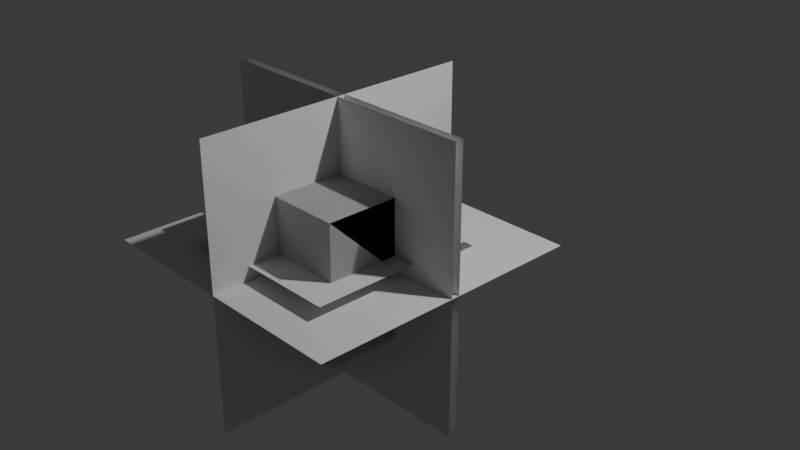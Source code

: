 # Source: KdtreeDebug.blend  (saved by Blender 5.0.119; exported with 4.5.12 LTS)
import bpy
from mathutils import Matrix  # noqa: F401  (used for matrix-valued properties, if any)

bpy.ops.wm.read_factory_settings(use_empty=True)
scene = bpy.context.scene
scene.name = 'Scene'

# ---- collections
col_centroid = bpy.data.collections.new('Centroid'); scene.collection.children.link(col_centroid)
col_sah = bpy.data.collections.new('SAH'); scene.collection.children.link(col_sah)
col_sah2 = bpy.data.collections.new('SAH2'); scene.collection.children.link(col_sah2)

# ---- world
world_world = bpy.data.worlds.new('World'); scene.world = world_world
world_world.use_nodes = True; world_world.node_tree.nodes.clear()
_N = world_world.node_tree.nodes; _L = world_world.node_tree.links
n0 = _N.new('ShaderNodeOutputWorld'); n0.name = 'World Output'; n0.location = (200, 100)
n1 = _N.new('ShaderNodeBackground'); n1.name = 'Background'; n1.location = (-200, 100)
n1.inputs[0].default_value = (0.05088, 0.05088, 0.05088, 1.0)
_L.new(n1.outputs[0], n0.inputs[0])
n0.is_active_output = True
world_world.color = (0.05088, 0.05088, 0.05088)
world_world.sun_shadow_jitter_overblur = 0.0

# ---- cameras
cam_camera = bpy.data.cameras.new('Camera')
cam_camera.clip_end = 100.0
cam_camera.ortho_scale = 7.314

# ---- lights
light_light = bpy.data.lights.new('Light', 'POINT')
light_light.energy = 1000.0
light_light.shadow_soft_size = 0.1

# ---- meshes
me_plane_001 = bpy.data.meshes.new('Plane.001')
me_plane_001.from_pydata([(-1.0, -1.0, 0.0), (1.0, -1.0, 0.0), (-1.0, 1.0, 0.0), (1.0, 1.0, 0.0)], [], [(0, 1, 3, 2)])
_uv = me_plane_001.uv_layers.new(name='UVMap')
_uv.uv.foreach_set('vector', [0.0, 0.0, 1.0, 0.0, 1.0, 1.0, 0.0, 1.0])
me_plane_001.update()
me_plane_002 = bpy.data.meshes.new('Plane.002')
me_plane_002.from_pydata([(-1.0, -1.0, 0.0), (1.0, -1.0, 0.0), (-1.0, 1.0, 0.0), (1.0, 1.0, 0.0)], [], [(0, 1, 3, 2)])
_uv = me_plane_002.uv_layers.new(name='UVMap')
_uv.uv.foreach_set('vector', [0.0, 0.0, 1.0, 0.0, 1.0, 1.0, 0.0, 1.0])
me_plane_002.update()
me_plane_003 = bpy.data.meshes.new('Plane.003')
me_plane_003.from_pydata([(-1.0, -1.0, 0.0), (1.0, -1.0, 0.0), (-1.0, 1.0, 0.0), (1.0, 1.0, 0.0)], [], [(0, 1, 3, 2)])
_uv = me_plane_003.uv_layers.new(name='UVMap')
_uv.uv.foreach_set('vector', [0.0, 0.0, 1.0, 0.0, 1.0, 1.0, 0.0, 1.0])
me_plane_003.update()
me_kdobj_010 = bpy.data.meshes.new('kdobj.010')
me_kdobj_010.from_pydata([(-0.75, -0.75, 0.01), (0.74, -0.75, 1.53), (0.76, -0.75, 0.01), (0.76, 0.74, 1.53), (-0.75, 0.74, 0.01), (0.76, 0.74, 0.01), (-0.75, -0.75, 0.01), (-0.75, -0.75, 1.53), (0.74, -0.75, 1.53), (0.76, 0.74, 1.53), (-0.75, 0.74, 1.53), (-0.75, 0.74, 0.01), (-0.75, -0.75, 0.01), (-0.75, 0.74, 1.53), (-0.75, -0.75, 1.53), (-0.75, -0.75, 0.01), (-0.75, 0.74, 0.01), (-0.75, 0.74, 1.53), (0.76, -0.75, 0.01), (0.76, 0.74, 1.53), (0.76, 0.74, 0.01), (0.76, -0.75, 0.01), (0.74, -0.75, 1.53), (0.76, 0.74, 1.53), (-0.4, -0.3, 0.19), (-0.1, -0.3, 0.75), (0.04, -0.3, 0.32), (0.04, -0.3, 0.32), (-0.1, -0.75, 0.75), (0.04, -0.75, 0.32), (-0.4, -0.3, 0.19), (0.04, -0.75, 0.32), (-0.4, -0.75, 0.19), (-0.52, -0.3, 0.62), (-0.4, -0.75, 0.19), (-0.52, -0.75, 0.62), (-0.1, -0.3, 0.75), (-0.52, -0.75, 0.62), (-0.1, -0.75, 0.75), (-0.03, 0.15, 0.82), (0.53, 0.15, 1.12), (0.4, 0.15, 0.68), (0.4, 0.15, 0.68), (0.53, -0.75, 1.12), (0.4, -0.75, 0.68), (-0.03, 0.15, 0.82), (0.4, -0.75, 0.68), (-0.03, -0.75, 0.82), (-0.4, -0.3, 0.19), (-0.52, -0.3, 0.62), (-0.1, -0.3, 0.75), (0.04, -0.3, 0.32), (-0.1, -0.3, 0.75), (-0.1, -0.75, 0.75), (-0.4, -0.3, 0.19), (0.04, -0.3, 0.32), (0.04, -0.75, 0.32), (-0.52, -0.3, 0.62), (-0.4, -0.3, 0.19), (-0.4, -0.75, 0.19), (-0.1, -0.3, 0.75), (-0.52, -0.3, 0.62), (-0.52, -0.75, 0.62), (0.4, 0.15, 0.68), (0.53, 0.15, 1.12), (0.53, -0.75, 1.12), (-0.03, 0.15, 0.82), (0.4, 0.15, 0.68), (0.4, -0.75, 0.68)], [], [(24, 25, 26), (27, 28, 29), (30, 31, 32), (33, 34, 35), (36, 37, 38), (60, 61, 62), (57, 58, 59), (48, 49, 50), (51, 52, 53), (54, 55, 56), (0, 1, 2), (3, 4, 5), (66, 67, 68), (6, 7, 8), (9, 10, 11), (39, 40, 41), (42, 43, 44), (63, 64, 65), (12, 13, 14), (45, 46, 47), (15, 16, 17), (18, 19, 20), (21, 22, 23)])
me_kdobj_010.update()
me_kdobj_011 = bpy.data.meshes.new('kdobj.011')
me_kdobj_011.from_pydata([(-0.75, -0.75, 0.01), (0.74, -0.75, 1.53), (0.76, -0.75, 0.01), (0.76, 0.74, 1.53), (-0.75, 0.74, 0.01), (0.76, 0.74, 0.01), (-0.75, -0.75, 0.01), (-0.75, -0.75, 1.53), (0.74, -0.75, 1.53), (0.76, 0.74, 1.53), (-0.75, 0.74, 1.53), (-0.75, 0.74, 0.01), (-0.75, -0.75, 0.01), (-0.75, 0.74, 1.53), (-0.75, -0.75, 1.53), (-0.75, -0.75, 0.01), (-0.75, 0.74, 0.01), (-0.75, 0.74, 1.53), (-0.4, -0.3, 0.19), (-0.1, -0.3, 0.75), (0.04, -0.3, 0.32), (0.04, -0.3, 0.32), (-0.1, -0.75, 0.75), (0.04, -0.75, 0.32), (-0.4, -0.3, 0.19), (0.04, -0.75, 0.32), (-0.4, -0.75, 0.19), (-0.52, -0.3, 0.62), (-0.4, -0.75, 0.19), (-0.52, -0.75, 0.62), (-0.1, -0.3, 0.75), (-0.52, -0.75, 0.62), (-0.1, -0.75, 0.75), (-0.03, 0.15, 0.82), (0.53, 0.15, 1.12), (0.4, 0.15, 0.68), (-0.03, 0.15, 0.82), (0.4, -0.75, 0.68), (-0.03, -0.75, 0.82), (-0.4, -0.3, 0.19), (-0.52, -0.3, 0.62), (-0.1, -0.3, 0.75), (0.04, -0.3, 0.32), (-0.1, -0.3, 0.75), (-0.1, -0.75, 0.75), (-0.4, -0.3, 0.19), (0.04, -0.3, 0.32), (0.04, -0.75, 0.32), (-0.52, -0.3, 0.62), (-0.4, -0.3, 0.19), (-0.4, -0.75, 0.19), (-0.1, -0.3, 0.75), (-0.52, -0.3, 0.62), (-0.52, -0.75, 0.62), (-0.03, 0.15, 0.82), (0.4, 0.15, 0.68), (0.4, -0.75, 0.68)], [], [(27, 28, 29), (30, 31, 32), (51, 52, 53), (48, 49, 50), (39, 40, 41), (15, 16, 17), (12, 13, 14), (21, 22, 23), (42, 43, 44), (45, 46, 47), (0, 1, 2), (3, 4, 5), (54, 55, 56), (6, 7, 8), (9, 10, 11), (33, 34, 35), (24, 25, 26), (36, 37, 38), (18, 19, 20)])
me_kdobj_011.update()
me_kdobj_012 = bpy.data.meshes.new('kdobj.012')
me_kdobj_012.from_pydata([(-0.75, -0.75, 0.01), (0.74, -0.75, 1.53), (0.76, -0.75, 0.01), (-0.75, -0.75, 0.01), (-0.75, -0.75, 1.53), (0.74, -0.75, 1.53), (-0.75, -0.75, 0.01), (-0.75, 0.74, 1.53), (-0.75, -0.75, 1.53), (-0.75, -0.75, 0.01), (-0.75, 0.74, 0.01), (-0.75, 0.74, 1.53), (-0.4, -0.3, 0.19), (-0.1, -0.3, 0.75), (0.04, -0.3, 0.32), (0.04, -0.3, 0.32), (-0.1, -0.75, 0.75), (0.04, -0.75, 0.32), (-0.4, -0.3, 0.19), (0.04, -0.75, 0.32), (-0.4, -0.75, 0.19), (-0.52, -0.3, 0.62), (-0.4, -0.75, 0.19), (-0.52, -0.75, 0.62), (-0.1, -0.3, 0.75), (-0.52, -0.75, 0.62), (-0.1, -0.75, 0.75), (-0.03, 0.15, 0.82), (0.4, -0.75, 0.68), (-0.03, -0.75, 0.82), (-0.4, -0.3, 0.19), (-0.52, -0.3, 0.62), (-0.1, -0.3, 0.75), (0.04, -0.3, 0.32), (-0.1, -0.3, 0.75), (-0.1, -0.75, 0.75), (-0.4, -0.3, 0.19), (0.04, -0.3, 0.32), (0.04, -0.75, 0.32), (-0.52, -0.3, 0.62), (-0.4, -0.3, 0.19), (-0.4, -0.75, 0.19), (-0.1, -0.3, 0.75), (-0.52, -0.3, 0.62), (-0.52, -0.75, 0.62), (-0.03, 0.15, 0.82), (0.4, 0.15, 0.68), (0.4, -0.75, 0.68)], [], [(21, 22, 23), (24, 25, 26), (42, 43, 44), (39, 40, 41), (30, 31, 32), (15, 16, 17), (33, 34, 35), (36, 37, 38), (0, 1, 2), (12, 13, 14), (3, 4, 5), (18, 19, 20), (45, 46, 47), (6, 7, 8), (27, 28, 29), (9, 10, 11)])
me_kdobj_012.update()
me_kdobj_013 = bpy.data.meshes.new('kdobj.013')
me_kdobj_013.from_pydata([(0.76, 0.74, 1.53), (-0.75, 0.74, 0.01), (0.76, 0.74, 0.01), (0.76, 0.74, 1.53), (-0.75, 0.74, 1.53), (-0.75, 0.74, 0.01), (-0.75, -0.75, 0.01), (-0.75, 0.74, 1.53), (-0.75, -0.75, 1.53), (-0.75, -0.75, 0.01), (-0.75, 0.74, 0.01), (-0.75, 0.74, 1.53), (-0.03, 0.15, 0.82), (0.53, 0.15, 1.12), (0.4, 0.15, 0.68), (-0.03, 0.15, 0.82), (0.4, -0.75, 0.68), (-0.03, -0.75, 0.82), (-0.03, 0.15, 0.82), (0.4, 0.15, 0.68), (0.4, -0.75, 0.68)], [], [(18, 19, 20), (6, 7, 8), (15, 16, 17), (9, 10, 11), (12, 13, 14), (3, 4, 5), (0, 1, 2)])
me_kdobj_013.update()
me_kdobj_014 = bpy.data.meshes.new('kdobj.014')
me_kdobj_014.from_pydata([(-0.75, -0.75, 0.01), (0.74, -0.75, 1.53), (0.76, -0.75, 0.01), (0.76, 0.74, 1.53), (-0.75, 0.74, 0.01), (0.76, 0.74, 0.01), (-0.75, -0.75, 0.01), (-0.75, -0.75, 1.53), (0.74, -0.75, 1.53), (0.76, 0.74, 1.53), (-0.75, 0.74, 1.53), (-0.75, 0.74, 0.01), (0.76, -0.75, 0.01), (0.76, 0.74, 1.53), (0.76, 0.74, 0.01), (0.76, -0.75, 0.01), (0.74, -0.75, 1.53), (0.76, 0.74, 1.53), (-0.4, -0.3, 0.19), (-0.1, -0.3, 0.75), (0.04, -0.3, 0.32), (0.04, -0.3, 0.32), (-0.1, -0.75, 0.75), (0.04, -0.75, 0.32), (-0.4, -0.3, 0.19), (0.04, -0.75, 0.32), (-0.4, -0.75, 0.19), (-0.03, 0.15, 0.82), (0.53, 0.15, 1.12), (0.4, 0.15, 0.68), (0.4, 0.15, 0.68), (0.53, -0.75, 1.12), (0.4, -0.75, 0.68), (-0.03, 0.15, 0.82), (0.4, -0.75, 0.68), (-0.03, -0.75, 0.82), (0.04, -0.3, 0.32), (-0.1, -0.3, 0.75), (-0.1, -0.75, 0.75), (-0.4, -0.3, 0.19), (0.04, -0.3, 0.32), (0.04, -0.75, 0.32), (0.4, 0.15, 0.68), (0.53, 0.15, 1.12), (0.53, -0.75, 1.12), (-0.03, 0.15, 0.82), (0.4, 0.15, 0.68), (0.4, -0.75, 0.68)], [], [(21, 22, 23), (36, 37, 38), (39, 40, 41), (0, 1, 2), (3, 4, 5), (45, 46, 47), (6, 7, 8), (9, 10, 11), (27, 28, 29), (24, 25, 26), (33, 34, 35), (18, 19, 20), (42, 43, 44), (12, 13, 14), (15, 16, 17), (30, 31, 32)])
me_kdobj_014.update()
me_kdobj_015 = bpy.data.meshes.new('kdobj.015')
me_kdobj_015.from_pydata([(-0.75, -0.75, 0.01), (0.74, -0.75, 1.53), (0.76, -0.75, 0.01), (0.76, 0.74, 1.53), (-0.75, 0.74, 0.01), (0.76, 0.74, 0.01), (0.74, -0.75, 1.53), (-0.75, 0.74, 1.53), (0.76, 0.74, 1.53), (-0.75, -0.75, 0.01), (-0.75, -0.75, 1.53), (0.74, -0.75, 1.53), (0.76, 0.74, 1.53), (-0.75, 0.74, 1.53), (-0.75, 0.74, 0.01), (0.74, -0.75, 1.53), (-0.75, -0.75, 1.53), (-0.75, 0.74, 1.53), (-0.75, -0.75, 0.01), (-0.75, 0.74, 1.53), (-0.75, -0.75, 1.53), (-0.75, -0.75, 0.01), (-0.75, 0.74, 0.01), (-0.75, 0.74, 1.53), (0.76, -0.75, 0.01), (0.76, 0.74, 1.53), (0.76, 0.74, 0.01), (0.76, -0.75, 0.01), (0.74, -0.75, 1.53), (0.76, 0.74, 1.53), (-0.03, 0.15, 0.82), (0.53, 0.15, 1.12), (0.4, 0.15, 0.68), (0.4, 0.15, 0.68), (0.53, -0.75, 1.12), (0.4, -0.75, 0.68), (0.53, 0.15, 1.12), (0.1, -0.75, 1.25), (0.53, -0.75, 1.12), (0.1, 0.15, 1.25), (-0.03, -0.75, 0.82), (0.1, -0.75, 1.25), (-0.03, 0.15, 0.82), (0.4, -0.75, 0.68), (-0.03, -0.75, 0.82), (-0.03, 0.15, 0.82), (0.1, 0.15, 1.25), (0.53, 0.15, 1.12), (0.4, 0.15, 0.68), (0.53, 0.15, 1.12), (0.53, -0.75, 1.12), (0.53, 0.15, 1.12), (0.1, 0.15, 1.25), (0.1, -0.75, 1.25), (0.1, 0.15, 1.25), (-0.03, 0.15, 0.82), (-0.03, -0.75, 0.82), (-0.03, 0.15, 0.82), (0.4, 0.15, 0.68), (0.4, -0.75, 0.68)], [], [(0, 1, 2), (3, 4, 5), (57, 58, 59), (9, 10, 11), (12, 13, 14), (30, 31, 32), (33, 34, 35), (48, 49, 50), (18, 19, 20), (42, 43, 44), (21, 22, 23), (24, 25, 26), (27, 28, 29), (39, 40, 41), (45, 46, 47), (36, 37, 38), (51, 52, 53), (54, 55, 56), (15, 16, 17), (6, 7, 8)])
me_kdobj_015.update()
me_kdobj_016 = bpy.data.meshes.new('kdobj.016')
me_kdobj_016.from_pydata([(-0.75, -0.75, 0.01), (0.74, -0.75, 1.53), (0.76, -0.75, 0.01), (0.76, 0.74, 1.53), (-0.75, 0.74, 0.01), (0.76, 0.74, 0.01), (0.74, -0.75, 1.53), (-0.75, 0.74, 1.53), (0.76, 0.74, 1.53), (-0.75, -0.75, 0.01), (-0.75, -0.75, 1.53), (0.74, -0.75, 1.53), (0.76, 0.74, 1.53), (-0.75, 0.74, 1.53), (-0.75, 0.74, 0.01), (0.74, -0.75, 1.53), (-0.75, -0.75, 1.53), (-0.75, 0.74, 1.53), (-0.75, -0.75, 0.01), (-0.75, 0.74, 1.53), (-0.75, -0.75, 1.53), (-0.75, -0.75, 0.01), (-0.75, 0.74, 0.01), (-0.75, 0.74, 1.53), (0.76, -0.75, 0.01), (0.76, 0.74, 1.53), (0.76, 0.74, 0.01), (0.76, -0.75, 0.01), (0.74, -0.75, 1.53), (0.76, 0.74, 1.53), (-0.4, -0.3, 0.19), (-0.1, -0.3, 0.75), (0.04, -0.3, 0.32), (0.04, -0.3, 0.32), (-0.1, -0.75, 0.75), (0.04, -0.75, 0.32), (-0.4, -0.3, 0.19), (0.04, -0.75, 0.32), (-0.4, -0.75, 0.19), (-0.52, -0.3, 0.62), (-0.4, -0.75, 0.19), (-0.52, -0.75, 0.62), (-0.1, -0.3, 0.75), (-0.52, -0.75, 0.62), (-0.1, -0.75, 0.75), (-0.03, 0.15, 0.82), (0.53, 0.15, 1.12), (0.4, 0.15, 0.68), (0.4, 0.15, 0.68), (0.53, -0.75, 1.12), (0.4, -0.75, 0.68), (0.53, 0.15, 1.12), (0.1, -0.75, 1.25), (0.53, -0.75, 1.12), (0.1, 0.15, 1.25), (-0.03, -0.75, 0.82), (0.1, -0.75, 1.25), (-0.03, 0.15, 0.82), (0.4, -0.75, 0.68), (-0.03, -0.75, 0.82), (-0.4, -0.3, 0.19), (-0.52, -0.3, 0.62), (-0.1, -0.3, 0.75), (0.04, -0.3, 0.32), (-0.1, -0.3, 0.75), (-0.1, -0.75, 0.75), (-0.4, -0.3, 0.19), (0.04, -0.3, 0.32), (0.04, -0.75, 0.32), (-0.52, -0.3, 0.62), (-0.4, -0.3, 0.19), (-0.4, -0.75, 0.19), (-0.1, -0.3, 0.75), (-0.52, -0.3, 0.62), (-0.52, -0.75, 0.62), (-0.03, 0.15, 0.82), (0.1, 0.15, 1.25), (0.53, 0.15, 1.12), (0.4, 0.15, 0.68), (0.53, 0.15, 1.12), (0.53, -0.75, 1.12), (0.53, 0.15, 1.12), (0.1, 0.15, 1.25), (0.1, -0.75, 1.25), (0.1, 0.15, 1.25), (-0.03, 0.15, 0.82), (-0.03, -0.75, 0.82), (-0.03, 0.15, 0.82), (0.4, 0.15, 0.68), (0.4, -0.75, 0.68)], [], [(0, 1, 2), (3, 4, 5), (6, 7, 8), (9, 10, 11), (12, 13, 14), (15, 16, 17), (18, 19, 20), (21, 22, 23), (24, 25, 26), (27, 28, 29), (30, 31, 32), (33, 34, 35), (36, 37, 38), (39, 40, 41), (42, 43, 44), (45, 46, 47), (48, 49, 50), (51, 52, 53), (54, 55, 56), (57, 58, 59), (60, 61, 62), (63, 64, 65), (66, 67, 68), (69, 70, 71), (72, 73, 74), (75, 76, 77), (78, 79, 80), (81, 82, 83), (84, 85, 86), (87, 88, 89)])
me_kdobj_016.update()
me_kdobj = bpy.data.meshes.new('kdobj')
me_kdobj.from_pydata([(-0.75, -0.75, 0.01), (0.74, -0.75, 1.53), (0.76, -0.75, 0.01), (0.76, 0.74, 1.53), (-0.75, 0.74, 0.01), (0.76, 0.74, 0.01), (0.74, -0.75, 1.53), (-0.75, 0.74, 1.53), (0.76, 0.74, 1.53), (-0.75, -0.75, 0.01), (-0.75, -0.75, 1.53), (0.74, -0.75, 1.53), (0.76, 0.74, 1.53), (-0.75, 0.74, 1.53), (-0.75, 0.74, 0.01), (0.74, -0.75, 1.53), (-0.75, -0.75, 1.53), (-0.75, 0.74, 1.53), (-0.75, -0.75, 0.01), (-0.75, 0.74, 1.53), (-0.75, -0.75, 1.53), (-0.75, -0.75, 0.01), (-0.75, 0.74, 0.01), (-0.75, 0.74, 1.53), (0.76, -0.75, 0.01), (0.76, 0.74, 1.53), (0.76, 0.74, 0.01), (0.76, -0.75, 0.01), (0.74, -0.75, 1.53), (0.76, 0.74, 1.53), (-0.4, -0.3, 0.19), (-0.1, -0.3, 0.75), (0.04, -0.3, 0.32), (0.04, -0.3, 0.32), (-0.1, -0.75, 0.75), (0.04, -0.75, 0.32), (-0.4, -0.3, 0.19), (0.04, -0.75, 0.32), (-0.4, -0.75, 0.19), (-0.52, -0.3, 0.62), (-0.4, -0.75, 0.19), (-0.52, -0.75, 0.62), (-0.1, -0.3, 0.75), (-0.52, -0.75, 0.62), (-0.1, -0.75, 0.75), (-0.03, 0.15, 0.82), (0.53, 0.15, 1.12), (0.4, 0.15, 0.68), (0.4, 0.15, 0.68), (0.53, -0.75, 1.12), (0.4, -0.75, 0.68), (0.53, 0.15, 1.12), (0.1, -0.75, 1.25), (0.53, -0.75, 1.12), (0.1, 0.15, 1.25), (-0.03, -0.75, 0.82), (0.1, -0.75, 1.25), (-0.03, 0.15, 0.82), (0.4, -0.75, 0.68), (-0.03, -0.75, 0.82), (-0.4, -0.3, 0.19), (-0.52, -0.3, 0.62), (-0.1, -0.3, 0.75), (0.04, -0.3, 0.32), (-0.1, -0.3, 0.75), (-0.1, -0.75, 0.75), (-0.4, -0.3, 0.19), (0.04, -0.3, 0.32), (0.04, -0.75, 0.32), (-0.52, -0.3, 0.62), (-0.4, -0.3, 0.19), (-0.4, -0.75, 0.19), (-0.1, -0.3, 0.75), (-0.52, -0.3, 0.62), (-0.52, -0.75, 0.62), (-0.03, 0.15, 0.82), (0.1, 0.15, 1.25), (0.53, 0.15, 1.12), (0.4, 0.15, 0.68), (0.53, 0.15, 1.12), (0.53, -0.75, 1.12), (0.53, 0.15, 1.12), (0.1, 0.15, 1.25), (0.1, -0.75, 1.25), (0.1, 0.15, 1.25), (-0.03, 0.15, 0.82), (-0.03, -0.75, 0.82), (-0.03, 0.15, 0.82), (0.4, 0.15, 0.68), (0.4, -0.75, 0.68)], [], [(0, 1, 2), (3, 4, 5), (6, 7, 8), (9, 10, 11), (12, 13, 14), (15, 16, 17), (18, 19, 20), (21, 22, 23), (24, 25, 26), (27, 28, 29), (30, 31, 32), (33, 34, 35), (36, 37, 38), (39, 40, 41), (42, 43, 44), (45, 46, 47), (48, 49, 50), (51, 52, 53), (54, 55, 56), (57, 58, 59), (60, 61, 62), (63, 64, 65), (66, 67, 68), (69, 70, 71), (72, 73, 74), (75, 76, 77), (78, 79, 80), (81, 82, 83), (84, 85, 86), (87, 88, 89)])
me_kdobj.update()
me_kdobj_003 = bpy.data.meshes.new('kdobj.003')
me_kdobj_003.from_pydata([(-0.75, -0.75, 0.01), (0.74, -0.75, 1.53), (0.76, -0.75, 0.01), (0.76, 0.74, 1.53), (-0.75, 0.74, 0.01), (0.76, 0.74, 0.01), (-0.75, -0.75, 0.01), (-0.75, -0.75, 1.53), (0.74, -0.75, 1.53), (0.76, 0.74, 1.53), (-0.75, 0.74, 1.53), (-0.75, 0.74, 0.01), (-0.75, -0.75, 0.01), (-0.75, 0.74, 1.53), (-0.75, -0.75, 1.53), (-0.75, -0.75, 0.01), (-0.75, 0.74, 0.01), (-0.75, 0.74, 1.53), (0.76, -0.75, 0.01), (0.76, 0.74, 1.53), (0.76, 0.74, 0.01), (0.76, -0.75, 0.01), (0.74, -0.75, 1.53), (0.76, 0.74, 1.53), (-0.4, -0.3, 0.19), (-0.1, -0.3, 0.75), (0.04, -0.3, 0.32), (0.04, -0.3, 0.32), (-0.1, -0.75, 0.75), (0.04, -0.75, 0.32), (-0.4, -0.3, 0.19), (0.04, -0.75, 0.32), (-0.4, -0.75, 0.19), (-0.52, -0.3, 0.62), (-0.4, -0.75, 0.19), (-0.52, -0.75, 0.62), (-0.1, -0.3, 0.75), (-0.52, -0.75, 0.62), (-0.1, -0.75, 0.75), (-0.4, -0.3, 0.19), (-0.52, -0.3, 0.62), (-0.1, -0.3, 0.75), (0.04, -0.3, 0.32), (-0.1, -0.3, 0.75), (-0.1, -0.75, 0.75), (-0.4, -0.3, 0.19), (0.04, -0.3, 0.32), (0.04, -0.75, 0.32), (-0.52, -0.3, 0.62), (-0.4, -0.3, 0.19), (-0.4, -0.75, 0.19), (-0.1, -0.3, 0.75), (-0.52, -0.3, 0.62), (-0.52, -0.75, 0.62)], [], [(0, 1, 2), (3, 4, 5), (6, 7, 8), (9, 10, 11), (12, 13, 14), (15, 16, 17), (18, 19, 20), (21, 22, 23), (24, 25, 26), (27, 28, 29), (30, 31, 32), (33, 34, 35), (36, 37, 38), (39, 40, 41), (42, 43, 44), (45, 46, 47), (48, 49, 50), (51, 52, 53)])
me_kdobj_003.update()
me_kdobj_004 = bpy.data.meshes.new('kdobj.004')
me_kdobj_004.from_pydata([(-0.75, -0.75, 0.01), (0.74, -0.75, 1.53), (0.76, -0.75, 0.01), (0.76, 0.74, 1.53), (-0.75, 0.74, 0.01), (0.76, 0.74, 0.01), (-0.75, -0.75, 0.01), (-0.75, -0.75, 1.53), (0.74, -0.75, 1.53), (0.76, 0.74, 1.53), (-0.75, 0.74, 1.53), (-0.75, 0.74, 0.01), (-0.75, -0.75, 0.01), (-0.75, 0.74, 1.53), (-0.75, -0.75, 1.53), (-0.75, -0.75, 0.01), (-0.75, 0.74, 0.01), (-0.75, 0.74, 1.53), (0.76, -0.75, 0.01), (0.76, 0.74, 1.53), (0.76, 0.74, 0.01), (0.76, -0.75, 0.01), (0.74, -0.75, 1.53), (0.76, 0.74, 1.53), (-0.4, -0.3, 0.19), (-0.1, -0.3, 0.75), (0.04, -0.3, 0.32), (-0.4, -0.3, 0.19), (0.04, -0.75, 0.32), (-0.4, -0.75, 0.19), (-0.52, -0.3, 0.62), (-0.4, -0.75, 0.19), (-0.52, -0.75, 0.62), (-0.4, -0.3, 0.19), (-0.52, -0.3, 0.62), (-0.1, -0.3, 0.75), (-0.4, -0.3, 0.19), (0.04, -0.3, 0.32), (0.04, -0.75, 0.32), (-0.52, -0.3, 0.62), (-0.4, -0.3, 0.19), (-0.4, -0.75, 0.19)], [], [(0, 1, 2), (3, 4, 5), (6, 7, 8), (9, 10, 11), (12, 13, 14), (15, 16, 17), (18, 19, 20), (21, 22, 23), (24, 25, 26), (27, 28, 29), (30, 31, 32), (33, 34, 35), (36, 37, 38), (39, 40, 41)])
me_kdobj_004.update()
me_kdobj_005 = bpy.data.meshes.new('kdobj.005')
me_kdobj_005.from_pydata([(-0.75, -0.75, 0.01), (0.74, -0.75, 1.53), (0.76, -0.75, 0.01), (0.76, 0.74, 1.53), (-0.75, 0.74, 0.01), (0.76, 0.74, 0.01), (-0.75, -0.75, 0.01), (-0.75, -0.75, 1.53), (0.74, -0.75, 1.53), (0.76, 0.74, 1.53), (-0.75, 0.74, 1.53), (-0.75, 0.74, 0.01), (-0.75, -0.75, 0.01), (-0.75, 0.74, 1.53), (-0.75, -0.75, 1.53), (-0.75, -0.75, 0.01), (-0.75, 0.74, 0.01), (-0.75, 0.74, 1.53), (0.76, -0.75, 0.01), (0.76, 0.74, 1.53), (0.76, 0.74, 0.01), (0.76, -0.75, 0.01), (0.74, -0.75, 1.53), (0.76, 0.74, 1.53)], [], [(0, 1, 2), (3, 4, 5), (6, 7, 8), (9, 10, 11), (12, 13, 14), (15, 16, 17), (18, 19, 20), (21, 22, 23)])
me_kdobj_005.update()
me_kdobj_007 = bpy.data.meshes.new('kdobj.007')
me_kdobj_007.from_pydata([(-0.75, -0.75, 0.01), (0.74, -0.75, 1.53), (0.76, -0.75, 0.01), (0.76, 0.74, 1.53), (-0.75, 0.74, 0.01), (0.76, 0.74, 0.01), (-0.75, -0.75, 0.01), (-0.75, -0.75, 1.53), (0.74, -0.75, 1.53), (0.76, 0.74, 1.53), (-0.75, 0.74, 1.53), (-0.75, 0.74, 0.01), (-0.75, -0.75, 0.01), (-0.75, 0.74, 1.53), (-0.75, -0.75, 1.53), (-0.75, -0.75, 0.01), (-0.75, 0.74, 0.01), (-0.75, 0.74, 1.53), (0.76, -0.75, 0.01), (0.76, 0.74, 1.53), (0.76, 0.74, 0.01), (0.76, -0.75, 0.01), (0.74, -0.75, 1.53), (0.76, 0.74, 1.53), (-0.4, -0.3, 0.19), (-0.1, -0.3, 0.75), (0.04, -0.3, 0.32), (-0.4, -0.3, 0.19), (0.04, -0.75, 0.32), (-0.4, -0.75, 0.19), (-0.52, -0.3, 0.62), (-0.4, -0.75, 0.19), (-0.52, -0.75, 0.62), (-0.4, -0.3, 0.19), (-0.52, -0.3, 0.62), (-0.1, -0.3, 0.75), (-0.4, -0.3, 0.19), (0.04, -0.3, 0.32), (0.04, -0.75, 0.32), (-0.52, -0.3, 0.62), (-0.4, -0.3, 0.19), (-0.4, -0.75, 0.19)], [], [(0, 1, 2), (3, 4, 5), (6, 7, 8), (9, 10, 11), (12, 13, 14), (15, 16, 17), (18, 19, 20), (21, 22, 23), (24, 25, 26), (27, 28, 29), (30, 31, 32), (33, 34, 35), (36, 37, 38), (39, 40, 41)])
me_kdobj_007.update()
me_kdobj_008 = bpy.data.meshes.new('kdobj.008')
me_kdobj_008.from_pydata([(-0.75, -0.75, 0.01), (0.74, -0.75, 1.53), (0.76, -0.75, 0.01), (0.76, 0.74, 1.53), (-0.75, 0.74, 0.01), (0.76, 0.74, 0.01), (-0.75, -0.75, 0.01), (-0.75, -0.75, 1.53), (0.74, -0.75, 1.53), (0.76, 0.74, 1.53), (-0.75, 0.74, 1.53), (-0.75, 0.74, 0.01), (-0.75, -0.75, 0.01), (-0.75, 0.74, 1.53), (-0.75, -0.75, 1.53), (-0.75, -0.75, 0.01), (-0.75, 0.74, 0.01), (-0.75, 0.74, 1.53), (-0.52, -0.3, 0.62), (-0.4, -0.75, 0.19), (-0.52, -0.75, 0.62), (-0.4, -0.3, 0.19), (-0.52, -0.3, 0.62), (-0.1, -0.3, 0.75), (-0.52, -0.3, 0.62), (-0.4, -0.3, 0.19), (-0.4, -0.75, 0.19)], [], [(0, 1, 2), (3, 4, 5), (6, 7, 8), (9, 10, 11), (12, 13, 14), (15, 16, 17), (18, 19, 20), (21, 22, 23), (24, 25, 26)])
me_kdobj_008.update()
me_kdobj_009 = bpy.data.meshes.new('kdobj.009')
me_kdobj_009.from_pydata([(-0.75, -0.75, 0.01), (0.74, -0.75, 1.53), (0.76, -0.75, 0.01), (0.76, 0.74, 1.53), (-0.75, 0.74, 0.01), (0.76, 0.74, 0.01), (-0.75, -0.75, 0.01), (-0.75, -0.75, 1.53), (0.74, -0.75, 1.53), (0.76, 0.74, 1.53), (-0.75, 0.74, 1.53), (-0.75, 0.74, 0.01), (-0.75, -0.75, 0.01), (-0.75, 0.74, 1.53), (-0.75, -0.75, 1.53), (-0.75, -0.75, 0.01), (-0.75, 0.74, 0.01), (-0.75, 0.74, 1.53)], [], [(0, 1, 2), (3, 4, 5), (6, 7, 8), (9, 10, 11), (12, 13, 14), (15, 16, 17)])
me_kdobj_009.update()
me_kdobj_017 = bpy.data.meshes.new('kdobj.017')
me_kdobj_017.from_pydata([(-0.75, -0.75, 0.01), (0.74, -0.75, 1.53), (0.76, -0.75, 0.01), (0.76, 0.74, 1.53), (-0.75, 0.74, 0.01), (0.76, 0.74, 0.01), (-0.75, -0.75, 0.01), (-0.75, -0.75, 1.53), (0.74, -0.75, 1.53), (0.76, 0.74, 1.53), (-0.75, 0.74, 1.53), (-0.75, 0.74, 0.01), (-0.52, -0.3, 0.62), (-0.4, -0.75, 0.19), (-0.52, -0.75, 0.62), (-0.4, -0.3, 0.19), (-0.52, -0.3, 0.62), (-0.1, -0.3, 0.75), (-0.52, -0.3, 0.62), (-0.4, -0.3, 0.19), (-0.4, -0.75, 0.19)], [], [(0, 1, 2), (3, 4, 5), (6, 7, 8), (9, 10, 11), (12, 13, 14), (15, 16, 17), (18, 19, 20)])
me_kdobj_017.update()
me_kdobj_018 = bpy.data.meshes.new('kdobj.018')
me_kdobj_018.from_pydata([(-0.75, -0.75, 0.01), (0.74, -0.75, 1.53), (0.76, -0.75, 0.01), (0.76, 0.74, 1.53), (-0.75, 0.74, 0.01), (0.76, 0.74, 0.01), (-0.75, -0.75, 0.01), (-0.75, -0.75, 1.53), (0.74, -0.75, 1.53), (0.76, 0.74, 1.53), (-0.75, 0.74, 1.53), (-0.75, 0.74, 0.01), (-0.52, -0.3, 0.62), (-0.4, -0.75, 0.19), (-0.52, -0.75, 0.62), (-0.4, -0.3, 0.19), (-0.52, -0.3, 0.62), (-0.1, -0.3, 0.75), (-0.52, -0.3, 0.62), (-0.4, -0.3, 0.19), (-0.4, -0.75, 0.19)], [], [(0, 1, 2), (3, 4, 5), (6, 7, 8), (9, 10, 11), (12, 13, 14), (15, 16, 17), (18, 19, 20)])
me_kdobj_018.update()
me_kdobj_019 = bpy.data.meshes.new('kdobj.019')
me_kdobj_019.from_pydata([(-0.75, -0.75, 0.01), (0.74, -0.75, 1.53), (0.76, -0.75, 0.01), (0.76, 0.74, 1.53), (-0.75, 0.74, 0.01), (0.76, 0.74, 0.01), (-0.75, -0.75, 0.01), (-0.75, -0.75, 1.53), (0.74, -0.75, 1.53), (0.76, 0.74, 1.53), (-0.75, 0.74, 1.53), (-0.75, 0.74, 0.01), (-0.52, -0.3, 0.62), (-0.4, -0.75, 0.19), (-0.52, -0.75, 0.62), (-0.4, -0.3, 0.19), (-0.52, -0.3, 0.62), (-0.1, -0.3, 0.75), (-0.52, -0.3, 0.62), (-0.4, -0.3, 0.19), (-0.4, -0.75, 0.19)], [], [(0, 1, 2), (3, 4, 5), (6, 7, 8), (9, 10, 11), (12, 13, 14), (15, 16, 17), (18, 19, 20)])
me_kdobj_019.update()
me_kdobj_020 = bpy.data.meshes.new('kdobj.020')
me_kdobj_020.from_pydata([(-0.75, -0.75, 0.01), (0.74, -0.75, 1.53), (0.76, -0.75, 0.01), (0.76, 0.74, 1.53), (-0.75, 0.74, 0.01), (0.76, 0.74, 0.01), (-0.75, -0.75, 0.01), (-0.75, -0.75, 1.53), (0.74, -0.75, 1.53), (0.76, 0.74, 1.53), (-0.75, 0.74, 1.53), (-0.75, 0.74, 0.01), (-0.52, -0.3, 0.62), (-0.4, -0.75, 0.19), (-0.52, -0.75, 0.62), (-0.4, -0.3, 0.19), (-0.52, -0.3, 0.62), (-0.1, -0.3, 0.75), (-0.52, -0.3, 0.62), (-0.4, -0.3, 0.19), (-0.4, -0.75, 0.19)], [], [(0, 1, 2), (3, 4, 5), (6, 7, 8), (9, 10, 11), (12, 13, 14), (15, 16, 17), (18, 19, 20)])
me_kdobj_020.update()
me_plane = bpy.data.meshes.new('Plane')
me_plane.from_pydata([(-1.0, -1.0, 0.0), (1.0, -1.0, 0.0), (-1.0, 1.0, 0.0), (1.0, 1.0, 0.0)], [], [(0, 1, 3, 2)])
_uv = me_plane.uv_layers.new(name='UVMap')
_uv.uv.foreach_set('vector', [0.0, 0.0, 1.0, 0.0, 1.0, 1.0, 0.0, 1.0])
me_plane.update()
me_kdobj_001 = bpy.data.meshes.new('kdobj.001')
me_kdobj_001.from_pydata([(-0.75, -0.75, 0.01), (0.74, -0.75, 1.53), (0.76, -0.75, 0.01), (0.76, 0.74, 1.53), (-0.75, 0.74, 0.01), (0.76, 0.74, 0.01), (0.74, -0.75, 1.53), (-0.75, 0.74, 1.53), (0.76, 0.74, 1.53), (-0.75, -0.75, 0.01), (-0.75, -0.75, 1.53), (0.74, -0.75, 1.53), (0.76, 0.74, 1.53), (-0.75, 0.74, 1.53), (-0.75, 0.74, 0.01), (0.74, -0.75, 1.53), (-0.75, -0.75, 1.53), (-0.75, 0.74, 1.53), (-0.75, -0.75, 0.01), (-0.75, 0.74, 1.53), (-0.75, -0.75, 1.53), (-0.75, -0.75, 0.01), (-0.75, 0.74, 0.01), (-0.75, 0.74, 1.53), (0.76, -0.75, 0.01), (0.76, 0.74, 1.53), (0.76, 0.74, 0.01), (0.76, -0.75, 0.01), (0.74, -0.75, 1.53), (0.76, 0.74, 1.53), (-0.4, -0.3, 0.19), (-0.1, -0.3, 0.75), (0.04, -0.3, 0.32), (0.04, -0.3, 0.32), (-0.1, -0.75, 0.75), (0.04, -0.75, 0.32), (-0.4, -0.3, 0.19), (0.04, -0.75, 0.32), (-0.4, -0.75, 0.19), (-0.52, -0.3, 0.62), (-0.4, -0.75, 0.19), (-0.52, -0.75, 0.62), (-0.1, -0.3, 0.75), (-0.52, -0.75, 0.62), (-0.1, -0.75, 0.75), (-0.03, 0.15, 0.82), (0.53, 0.15, 1.12), (0.4, 0.15, 0.68), (0.4, 0.15, 0.68), (0.53, -0.75, 1.12), (0.4, -0.75, 0.68), (0.53, 0.15, 1.12), (0.1, -0.75, 1.25), (0.53, -0.75, 1.12), (0.1, 0.15, 1.25), (-0.03, -0.75, 0.82), (0.1, -0.75, 1.25), (-0.03, 0.15, 0.82), (0.4, -0.75, 0.68), (-0.03, -0.75, 0.82), (-0.4, -0.3, 0.19), (-0.52, -0.3, 0.62), (-0.1, -0.3, 0.75), (0.04, -0.3, 0.32), (-0.1, -0.3, 0.75), (-0.1, -0.75, 0.75), (-0.4, -0.3, 0.19), (0.04, -0.3, 0.32), (0.04, -0.75, 0.32), (-0.52, -0.3, 0.62), (-0.4, -0.3, 0.19), (-0.4, -0.75, 0.19), (-0.1, -0.3, 0.75), (-0.52, -0.3, 0.62), (-0.52, -0.75, 0.62), (-0.03, 0.15, 0.82), (0.1, 0.15, 1.25), (0.53, 0.15, 1.12), (0.4, 0.15, 0.68), (0.53, 0.15, 1.12), (0.53, -0.75, 1.12), (0.53, 0.15, 1.12), (0.1, 0.15, 1.25), (0.1, -0.75, 1.25), (0.1, 0.15, 1.25), (-0.03, 0.15, 0.82), (-0.03, -0.75, 0.82), (-0.03, 0.15, 0.82), (0.4, 0.15, 0.68), (0.4, -0.75, 0.68)], [], [(0, 1, 2), (3, 4, 5), (6, 7, 8), (9, 10, 11), (12, 13, 14), (15, 16, 17), (18, 19, 20), (21, 22, 23), (24, 25, 26), (27, 28, 29), (30, 31, 32), (33, 34, 35), (36, 37, 38), (39, 40, 41), (42, 43, 44), (45, 46, 47), (48, 49, 50), (51, 52, 53), (54, 55, 56), (57, 58, 59), (60, 61, 62), (63, 64, 65), (66, 67, 68), (69, 70, 71), (72, 73, 74), (75, 76, 77), (78, 79, 80), (81, 82, 83), (84, 85, 86), (87, 88, 89)])
me_kdobj_001.update()
me_kdobj_002 = bpy.data.meshes.new('kdobj.002')
me_kdobj_002.from_pydata([(-0.75, -0.75, 0.01), (0.74, -0.75, 1.53), (0.76, -0.75, 0.01), (0.74, -0.75, 1.53), (-0.75, 0.74, 1.53), (0.76, 0.74, 1.53), (-0.75, -0.75, 0.01), (-0.75, -0.75, 1.53), (0.74, -0.75, 1.53), (0.74, -0.75, 1.53), (-0.75, -0.75, 1.53), (-0.75, 0.74, 1.53), (-0.75, -0.75, 0.01), (-0.75, 0.74, 1.53), (-0.75, -0.75, 1.53), (-0.75, -0.75, 0.01), (-0.75, 0.74, 0.01), (-0.75, 0.74, 1.53), (0.76, -0.75, 0.01), (0.76, 0.74, 1.53), (0.76, 0.74, 0.01), (0.76, -0.75, 0.01), (0.74, -0.75, 1.53), (0.76, 0.74, 1.53), (-0.4, -0.3, 0.19), (-0.1, -0.3, 0.75), (0.04, -0.3, 0.32), (0.04, -0.3, 0.32), (-0.1, -0.75, 0.75), (0.04, -0.75, 0.32), (-0.4, -0.3, 0.19), (0.04, -0.75, 0.32), (-0.4, -0.75, 0.19), (-0.52, -0.3, 0.62), (-0.4, -0.75, 0.19), (-0.52, -0.75, 0.62), (-0.1, -0.3, 0.75), (-0.52, -0.75, 0.62), (-0.1, -0.75, 0.75), (0.4, 0.15, 0.68), (0.53, -0.75, 1.12), (0.4, -0.75, 0.68), (0.53, 0.15, 1.12), (0.1, -0.75, 1.25), (0.53, -0.75, 1.12), (0.1, 0.15, 1.25), (-0.03, -0.75, 0.82), (0.1, -0.75, 1.25), (-0.03, 0.15, 0.82), (0.4, -0.75, 0.68), (-0.03, -0.75, 0.82), (-0.4, -0.3, 0.19), (-0.52, -0.3, 0.62), (-0.1, -0.3, 0.75), (0.04, -0.3, 0.32), (-0.1, -0.3, 0.75), (-0.1, -0.75, 0.75), (-0.4, -0.3, 0.19), (0.04, -0.3, 0.32), (0.04, -0.75, 0.32), (-0.52, -0.3, 0.62), (-0.4, -0.3, 0.19), (-0.4, -0.75, 0.19), (-0.1, -0.3, 0.75), (-0.52, -0.3, 0.62), (-0.52, -0.75, 0.62), (0.4, 0.15, 0.68), (0.53, 0.15, 1.12), (0.53, -0.75, 1.12), (0.53, 0.15, 1.12), (0.1, 0.15, 1.25), (0.1, -0.75, 1.25), (0.1, 0.15, 1.25), (-0.03, 0.15, 0.82), (-0.03, -0.75, 0.82), (-0.03, 0.15, 0.82), (0.4, 0.15, 0.68), (0.4, -0.75, 0.68)], [], [(72, 73, 74), (69, 70, 71), (3, 4, 5), (63, 64, 65), (6, 7, 8), (0, 1, 2), (60, 61, 62), (66, 67, 68), (9, 10, 11), (57, 58, 59), (12, 13, 14), (54, 55, 56), (15, 16, 17), (48, 49, 50), (18, 19, 20), (45, 46, 47), (21, 22, 23), (42, 43, 44), (39, 40, 41), (36, 37, 38), (27, 28, 29), (33, 34, 35), (30, 31, 32), (75, 76, 77), (51, 52, 53), (24, 25, 26)])
me_kdobj_002.update()
me_kdobj_006 = bpy.data.meshes.new('kdobj.006')
me_kdobj_006.from_pydata([(-0.75, -0.75, 0.01), (0.74, -0.75, 1.53), (0.76, -0.75, 0.01), (0.74, -0.75, 1.53), (-0.75, 0.74, 1.53), (0.76, 0.74, 1.53), (-0.75, -0.75, 0.01), (-0.75, -0.75, 1.53), (0.74, -0.75, 1.53), (0.74, -0.75, 1.53), (-0.75, -0.75, 1.53), (-0.75, 0.74, 1.53), (-0.75, -0.75, 0.01), (-0.75, 0.74, 1.53), (-0.75, -0.75, 1.53), (-0.75, -0.75, 0.01), (-0.75, 0.74, 0.01), (-0.75, 0.74, 1.53), (-0.4, -0.3, 0.19), (-0.1, -0.3, 0.75), (0.04, -0.3, 0.32), (0.04, -0.3, 0.32), (-0.1, -0.75, 0.75), (0.04, -0.75, 0.32), (-0.4, -0.3, 0.19), (0.04, -0.75, 0.32), (-0.4, -0.75, 0.19), (-0.52, -0.3, 0.62), (-0.4, -0.75, 0.19), (-0.52, -0.75, 0.62), (-0.1, -0.3, 0.75), (-0.52, -0.75, 0.62), (-0.1, -0.75, 0.75), (0.1, 0.15, 1.25), (-0.03, -0.75, 0.82), (0.1, -0.75, 1.25), (-0.03, 0.15, 0.82), (0.4, -0.75, 0.68), (-0.03, -0.75, 0.82), (-0.4, -0.3, 0.19), (-0.52, -0.3, 0.62), (-0.1, -0.3, 0.75), (0.04, -0.3, 0.32), (-0.1, -0.3, 0.75), (-0.1, -0.75, 0.75), (-0.4, -0.3, 0.19), (0.04, -0.3, 0.32), (0.04, -0.75, 0.32), (-0.52, -0.3, 0.62), (-0.4, -0.3, 0.19), (-0.4, -0.75, 0.19), (-0.1, -0.3, 0.75), (-0.52, -0.3, 0.62), (-0.52, -0.75, 0.62), (0.1, 0.15, 1.25), (-0.03, 0.15, 0.82), (-0.03, -0.75, 0.82), (-0.03, 0.15, 0.82), (0.4, 0.15, 0.68), (0.4, -0.75, 0.68)], [], [(15, 16, 17), (3, 4, 5), (6, 7, 8), (0, 1, 2), (9, 10, 11), (12, 13, 14), (51, 52, 53), (30, 31, 32), (48, 49, 50), (39, 40, 41), (27, 28, 29), (18, 19, 20), (24, 25, 26), (45, 46, 47), (21, 22, 23), (42, 43, 44), (33, 34, 35), (57, 58, 59), (54, 55, 56), (36, 37, 38)])
me_kdobj_006.update()
me_kdobj_026 = bpy.data.meshes.new('kdobj.026')
me_kdobj_026.from_pydata([(-0.75, -0.75, 0.01), (0.74, -0.75, 1.53), (0.76, -0.75, 0.01), (-0.75, -0.75, 0.01), (-0.75, -0.75, 1.53), (0.74, -0.75, 1.53), (-0.75, -0.75, 0.01), (-0.75, 0.74, 1.53), (-0.75, -0.75, 1.53), (-0.75, -0.75, 0.01), (-0.75, 0.74, 0.01), (-0.75, 0.74, 1.53), (-0.4, -0.3, 0.19), (-0.1, -0.3, 0.75), (0.04, -0.3, 0.32), (0.04, -0.3, 0.32), (-0.1, -0.75, 0.75), (0.04, -0.75, 0.32), (-0.4, -0.3, 0.19), (0.04, -0.75, 0.32), (-0.4, -0.75, 0.19), (-0.52, -0.3, 0.62), (-0.4, -0.75, 0.19), (-0.52, -0.75, 0.62), (-0.1, -0.3, 0.75), (-0.52, -0.75, 0.62), (-0.1, -0.75, 0.75), (-0.03, 0.15, 0.82), (0.4, -0.75, 0.68), (-0.03, -0.75, 0.82), (-0.4, -0.3, 0.19), (-0.52, -0.3, 0.62), (-0.1, -0.3, 0.75), (0.04, -0.3, 0.32), (-0.1, -0.3, 0.75), (-0.1, -0.75, 0.75), (-0.4, -0.3, 0.19), (0.04, -0.3, 0.32), (0.04, -0.75, 0.32), (-0.52, -0.3, 0.62), (-0.4, -0.3, 0.19), (-0.4, -0.75, 0.19), (-0.1, -0.3, 0.75), (-0.52, -0.3, 0.62), (-0.52, -0.75, 0.62), (-0.03, 0.15, 0.82), (0.4, 0.15, 0.68), (0.4, -0.75, 0.68)], [], [(9, 10, 11), (3, 4, 5), (6, 7, 8), (0, 1, 2), (39, 40, 41), (18, 19, 20), (30, 31, 32), (36, 37, 38), (21, 22, 23), (12, 13, 14), (15, 16, 17), (33, 34, 35), (42, 43, 44), (24, 25, 26), (45, 46, 47), (27, 28, 29)])
me_kdobj_026.update()
me_kdobj_027 = bpy.data.meshes.new('kdobj.027')
me_kdobj_027.from_pydata([(-0.75, -0.75, 0.01), (0.74, -0.75, 1.53), (0.76, -0.75, 0.01), (-0.75, -0.75, 0.01), (-0.75, -0.75, 1.53), (0.74, -0.75, 1.53), (-0.75, -0.75, 0.01), (-0.75, 0.74, 1.53), (-0.75, -0.75, 1.53), (-0.75, -0.75, 0.01), (-0.75, 0.74, 0.01), (-0.75, 0.74, 1.53), (0.04, -0.3, 0.32), (-0.1, -0.75, 0.75), (0.04, -0.75, 0.32), (-0.4, -0.3, 0.19), (0.04, -0.75, 0.32), (-0.4, -0.75, 0.19), (-0.52, -0.3, 0.62), (-0.4, -0.75, 0.19), (-0.52, -0.75, 0.62), (-0.1, -0.3, 0.75), (-0.52, -0.75, 0.62), (-0.1, -0.75, 0.75), (-0.03, 0.15, 0.82), (0.4, -0.75, 0.68), (-0.03, -0.75, 0.82), (0.04, -0.3, 0.32), (-0.1, -0.3, 0.75), (-0.1, -0.75, 0.75), (-0.4, -0.3, 0.19), (0.04, -0.3, 0.32), (0.04, -0.75, 0.32), (-0.52, -0.3, 0.62), (-0.4, -0.3, 0.19), (-0.4, -0.75, 0.19), (-0.1, -0.3, 0.75), (-0.52, -0.3, 0.62), (-0.52, -0.75, 0.62), (-0.03, 0.15, 0.82), (0.4, 0.15, 0.68), (0.4, -0.75, 0.68)], [], [(9, 10, 11), (3, 4, 5), (6, 7, 8), (0, 1, 2), (33, 34, 35), (15, 16, 17), (30, 31, 32), (18, 19, 20), (12, 13, 14), (27, 28, 29), (36, 37, 38), (21, 22, 23), (39, 40, 41), (24, 25, 26)])
me_kdobj_027.update()
me_kdobj_028 = bpy.data.meshes.new('kdobj.028')
me_kdobj_028.from_pydata([(-0.75, -0.75, 0.01), (-0.75, 0.74, 1.53), (-0.75, -0.75, 1.53), (-0.75, -0.75, 0.01), (-0.75, 0.74, 0.01), (-0.75, 0.74, 1.53), (-0.03, 0.15, 0.82), (0.4, -0.75, 0.68), (-0.03, -0.75, 0.82), (-0.03, 0.15, 0.82), (0.4, 0.15, 0.68), (0.4, -0.75, 0.68)], [], [(9, 10, 11), (6, 7, 8), (3, 4, 5), (0, 1, 2)])
me_kdobj_028.update()
me_kdobj_029 = bpy.data.meshes.new('kdobj.029')
me_kdobj_029.from_pydata([(-0.75, -0.75, 0.01), (0.74, -0.75, 1.53), (0.76, -0.75, 0.01), (0.74, -0.75, 1.53), (-0.75, 0.74, 1.53), (0.76, 0.74, 1.53), (-0.75, -0.75, 0.01), (-0.75, -0.75, 1.53), (0.74, -0.75, 1.53), (0.74, -0.75, 1.53), (-0.75, -0.75, 1.53), (-0.75, 0.74, 1.53), (-0.75, -0.75, 0.01), (-0.75, 0.74, 1.53), (-0.75, -0.75, 1.53), (-0.75, -0.75, 0.01), (-0.75, 0.74, 0.01), (-0.75, 0.74, 1.53), (0.1, 0.15, 1.25), (-0.03, -0.75, 0.82), (0.1, -0.75, 1.25), (0.1, 0.15, 1.25), (-0.03, 0.15, 0.82), (-0.03, -0.75, 0.82)], [], [(18, 19, 20), (21, 22, 23), (15, 16, 17), (3, 4, 5), (6, 7, 8), (0, 1, 2), (9, 10, 11), (12, 13, 14)])
me_kdobj_029.update()
me_kdobj_030 = bpy.data.meshes.new('kdobj.030')
me_kdobj_030.from_pydata([(-0.75, -0.75, 0.01), (0.74, -0.75, 1.53), (0.76, -0.75, 0.01), (0.74, -0.75, 1.53), (-0.75, 0.74, 1.53), (0.76, 0.74, 1.53), (-0.75, -0.75, 0.01), (-0.75, -0.75, 1.53), (0.74, -0.75, 1.53), (0.74, -0.75, 1.53), (-0.75, -0.75, 1.53), (-0.75, 0.74, 1.53), (0.76, -0.75, 0.01), (0.76, 0.74, 1.53), (0.76, 0.74, 0.01), (0.76, -0.75, 0.01), (0.74, -0.75, 1.53), (0.76, 0.74, 1.53), (0.4, 0.15, 0.68), (0.53, -0.75, 1.12), (0.4, -0.75, 0.68), (0.53, 0.15, 1.12), (0.1, -0.75, 1.25), (0.53, -0.75, 1.12), (-0.03, 0.15, 0.82), (0.4, -0.75, 0.68), (-0.03, -0.75, 0.82), (0.4, 0.15, 0.68), (0.53, 0.15, 1.12), (0.53, -0.75, 1.12), (0.53, 0.15, 1.12), (0.1, 0.15, 1.25), (0.1, -0.75, 1.25), (-0.03, 0.15, 0.82), (0.4, 0.15, 0.68), (0.4, -0.75, 0.68)], [], [(24, 25, 26), (33, 34, 35), (21, 22, 23), (18, 19, 20), (27, 28, 29), (30, 31, 32), (9, 10, 11), (6, 7, 8), (0, 1, 2), (12, 13, 14), (15, 16, 17), (3, 4, 5)])
me_kdobj_030.update()
me_kdobj_031 = bpy.data.meshes.new('kdobj.031')
me_kdobj_031.from_pydata([(0.76, 0.74, 1.53), (-0.75, 0.74, 0.01), (0.76, 0.74, 0.01), (0.74, -0.75, 1.53), (-0.75, 0.74, 1.53), (0.76, 0.74, 1.53), (0.76, 0.74, 1.53), (-0.75, 0.74, 1.53), (-0.75, 0.74, 0.01), (0.74, -0.75, 1.53), (-0.75, -0.75, 1.53), (-0.75, 0.74, 1.53), (-0.75, -0.75, 0.01), (-0.75, 0.74, 1.53), (-0.75, -0.75, 1.53), (-0.75, -0.75, 0.01), (-0.75, 0.74, 0.01), (-0.75, 0.74, 1.53), (0.76, -0.75, 0.01), (0.76, 0.74, 1.53), (0.76, 0.74, 0.01), (0.76, -0.75, 0.01), (0.74, -0.75, 1.53), (0.76, 0.74, 1.53)], [], [(18, 19, 20), (15, 16, 17), (12, 13, 14), (9, 10, 11), (6, 7, 8), (3, 4, 5), (21, 22, 23), (0, 1, 2)])
me_kdobj_031.update()
me_plane_005 = bpy.data.meshes.new('Plane.005')
me_plane_005.from_pydata([(-1.0, -1.0, 0.0), (1.0, -1.0, 0.0), (-1.0, 1.0, 0.0), (1.0, 1.0, 0.0)], [], [(0, 1, 3, 2)])
_uv = me_plane_005.uv_layers.new(name='UVMap')
_uv.uv.foreach_set('vector', [0.0, 0.0, 1.0, 0.0, 1.0, 1.0, 0.0, 1.0])
me_plane_005.update()

# ---- objects
ob_camera = bpy.data.objects.new('Camera', cam_camera)
ob_light = bpy.data.objects.new('Light', light_light)
ob_plane = bpy.data.objects.new('Plane', me_plane_001)
ob_plane_001 = bpy.data.objects.new('Plane.001', me_plane_002)
ob_plane_002 = bpy.data.objects.new('Plane.002', me_plane_003)
ob_n1 = bpy.data.objects.new('N1', me_kdobj_010)
ob_n2 = bpy.data.objects.new('N2', me_kdobj_011)
ob_n3 = bpy.data.objects.new('N3', me_kdobj_012)
ob_n4 = bpy.data.objects.new('N4', me_kdobj_013)
ob_n5 = bpy.data.objects.new('N5', me_kdobj_014)
ob_n6 = bpy.data.objects.new('N6', me_kdobj_015)
ob_n0 = bpy.data.objects.new('N0', me_kdobj_016)
ob_sn0 = bpy.data.objects.new('SN0', me_kdobj)
ob_sn1 = bpy.data.objects.new('SN1', me_kdobj_003)
ob_sn2 = bpy.data.objects.new('SN2', me_kdobj_004)
ob_sn3 = bpy.data.objects.new('SN3', me_kdobj_005)
ob_sn4 = bpy.data.objects.new('SN4', me_kdobj_007)
ob_sn5 = bpy.data.objects.new('SN5', me_kdobj_008)
ob_sn6 = bpy.data.objects.new('SN6', me_kdobj_009)
ob_sn7 = bpy.data.objects.new('SN7', me_kdobj_017)
ob_sn8 = bpy.data.objects.new('SN8', me_kdobj_018)
ob_sn9 = bpy.data.objects.new('SN9', me_kdobj_019)
ob_sn10 = bpy.data.objects.new('SN10', me_kdobj_020)
ob_plane_003 = bpy.data.objects.new('Plane.003', me_plane)
ob_dn0 = bpy.data.objects.new('DN0', me_kdobj_001)
ob_dn1 = bpy.data.objects.new('DN1', me_kdobj_002)
ob_dn2 = bpy.data.objects.new('DN2', me_kdobj_006)
ob_dn3 = bpy.data.objects.new('DN3', me_kdobj_026)
ob_dn4 = bpy.data.objects.new('DN4', me_kdobj_027)
ob_dn5 = bpy.data.objects.new('DN5', me_kdobj_028)
ob_dn6 = bpy.data.objects.new('DN6', me_kdobj_029)
ob_dn7 = bpy.data.objects.new('DN7', me_kdobj_030)
ob_dn8 = bpy.data.objects.new('DN8', me_kdobj_031)
ob_plane_004 = bpy.data.objects.new('Plane.004', me_plane_005)

# ---- transforms, parenting, visibility, modifiers, constraints
ob_camera.location = (7.359, -6.926, 4.958)
ob_camera.rotation_euler = (1.109, 0.0, 0.8149)
ob_camera.lock_rotations_4d = False
ob_camera.empty_display_type = 'ARROWS'
ob_camera.color = (0.0, 0.0, 0.0, 0.0)
ob_camera.display_type = 'WIRE'
ob_camera.lineart.crease_threshold = 0.0
ob_light.location = (4.076, 1.005, 5.904)
ob_light.rotation_euler = (0.6503, 0.05522, 1.866)
ob_light.lock_rotations_4d = False
ob_light.empty_display_type = 'ARROWS'
ob_light.color = (0.0, 0.0, 0.0, 0.0)
ob_light.lineart.crease_threshold = 0.0
ob_plane.location = (0.0, -0.77, 0.0)
ob_plane.rotation_euler = (-1.571, -0.0, 0.0)
ob_plane.scale = (1.5, 1.5, 1.5)
ob_plane_001.location = (0.0, -0.77, 0.0)
ob_plane_001.rotation_euler = (-1.571, -0.0, 1.571)
ob_plane_001.scale = (1.5, 1.5, 1.5)
ob_plane_002.location = (0.0, -0.77, 0.0)
ob_plane_002.rotation_euler = (0.0, -4.371e-08, 1.571)
ob_plane_002.scale = (1.5, 1.5, 1.5)
ob_n1.location = (0.0, 0.0, 0.0)
ob_n1.rotation_euler = (1.571, -0.0, 0.0)
ob_n2.location = (0.0, 0.0, 0.0)
ob_n2.rotation_euler = (1.571, -0.0, 0.0)
ob_n3.location = (0.0, 0.0, 0.0)
ob_n3.rotation_euler = (1.571, -0.0, 0.0)
ob_n4.location = (0.0, 0.0, 0.0)
ob_n4.rotation_euler = (1.571, -0.0, 0.0)
ob_n5.location = (0.0, 0.0, 0.0)
ob_n5.rotation_euler = (1.571, -0.0, 0.0)
ob_n6.location = (0.0, 0.0, 0.0)
ob_n6.rotation_euler = (1.571, -0.0, 0.0)
ob_n0.location = (0.0, 0.0, 0.0)
ob_n0.rotation_euler = (1.571, -0.0, 0.0)
ob_sn0.location = (0.0, 0.0, 0.0)
ob_sn0.rotation_euler = (1.571, -0.0, 0.0)
ob_sn1.location = (0.0, 0.0, 0.0)
ob_sn1.rotation_euler = (1.571, -0.0, 0.0)
ob_sn2.location = (0.0, 0.0, 0.0)
ob_sn2.rotation_euler = (1.571, -0.0, 0.0)
ob_sn3.location = (0.0, 0.0, 0.0)
ob_sn3.rotation_euler = (1.571, -0.0, 0.0)
ob_sn4.location = (0.0, 0.0, 0.0)
ob_sn4.rotation_euler = (1.571, -0.0, 0.0)
ob_sn5.location = (0.0, 0.0, 0.0)
ob_sn5.rotation_euler = (1.571, -0.0, 0.0)
ob_sn6.location = (0.0, 0.0, 0.0)
ob_sn6.rotation_euler = (1.571, -0.0, 0.0)
ob_sn7.location = (0.0, 0.0, 0.0)
ob_sn7.rotation_euler = (1.571, -0.0, 0.0)
ob_sn8.location = (0.0, 0.0, 0.0)
ob_sn8.rotation_euler = (1.571, -0.0, 0.0)
ob_sn9.location = (0.0, 0.0, 0.0)
ob_sn9.rotation_euler = (1.571, -0.0, 0.0)
ob_sn10.location = (0.0, 0.0, 0.0)
ob_sn10.rotation_euler = (1.571, -0.0, 0.0)
ob_plane_003.location = (0.0, -0.68, 0.0)
ob_plane_003.rotation_euler = (1.571, -0.0, 0.0)
ob_plane_003.scale = (1.5, 1.5, 1.5)
ob_dn0.location = (0.0, 0.0, 0.0)
ob_dn0.rotation_euler = (1.571, -0.0, 0.0)
ob_dn1.location = (0.0, 0.0, 0.0)
ob_dn1.rotation_euler = (1.571, -0.0, 0.0)
ob_dn2.location = (0.0, 0.0, 0.0)
ob_dn2.rotation_euler = (1.571, -0.0, 0.0)
ob_dn3.location = (0.0, 0.0, 0.0)
ob_dn3.rotation_euler = (1.571, -0.0, 0.0)
ob_dn4.location = (0.0, 0.0, 0.0)
ob_dn4.rotation_euler = (1.571, -0.0, 0.0)
ob_dn5.location = (0.0, 0.0, 0.0)
ob_dn5.rotation_euler = (1.571, -0.0, 0.0)
ob_dn6.location = (0.0, 0.0, 0.0)
ob_dn6.rotation_euler = (1.571, -0.0, 0.0)
ob_dn7.location = (0.0, 0.0, 0.0)
ob_dn7.rotation_euler = (1.571, -0.0, 0.0)
ob_dn8.location = (0.0, 0.0, 0.0)
ob_dn8.rotation_euler = (1.571, -0.0, 0.0)
ob_plane_004.location = (0.0, -0.8646, 0.15)

# ---- collection membership
scene.collection.objects.link(ob_camera)
scene.collection.objects.link(ob_light)
col_centroid.objects.link(ob_plane)
col_centroid.objects.link(ob_plane_001)
col_centroid.objects.link(ob_plane_002)
col_centroid.objects.link(ob_n1)
col_centroid.objects.link(ob_n2)
col_centroid.objects.link(ob_n3)
col_centroid.objects.link(ob_n4)
col_centroid.objects.link(ob_n5)
col_centroid.objects.link(ob_n6)
col_centroid.objects.link(ob_n0)
col_sah.objects.link(ob_sn0)
col_sah.objects.link(ob_sn1)
col_sah.objects.link(ob_sn2)
col_sah.objects.link(ob_sn3)
col_sah.objects.link(ob_sn4)
col_sah.objects.link(ob_sn5)
col_sah.objects.link(ob_sn6)
col_sah.objects.link(ob_sn7)
col_sah.objects.link(ob_sn8)
col_sah.objects.link(ob_sn9)
col_sah.objects.link(ob_sn10)
col_sah.objects.link(ob_plane_003)
col_sah2.objects.link(ob_dn0)
col_sah2.objects.link(ob_dn1)
col_sah2.objects.link(ob_dn2)
col_sah2.objects.link(ob_dn3)
col_sah2.objects.link(ob_dn4)
col_sah2.objects.link(ob_dn5)
col_sah2.objects.link(ob_dn6)
col_sah2.objects.link(ob_dn7)
col_sah2.objects.link(ob_dn8)
col_sah2.objects.link(ob_plane_004)

# ---- scene / render settings (as saved in the file)
scene.camera = ob_camera
scene.frame_start = 1; scene.frame_end = 250; scene.frame_set(1)
scene.render.engine = 'BLENDER_EEVEE_NEXT'
scene.render.bake_bias = 0.0
scene.render.bake_samples = 0
scene.cycles.sampling_pattern = 'TABULATED_SOBOL'
scene.eevee.use_volume_custom_range = False
bpy.context.view_layer.update()

